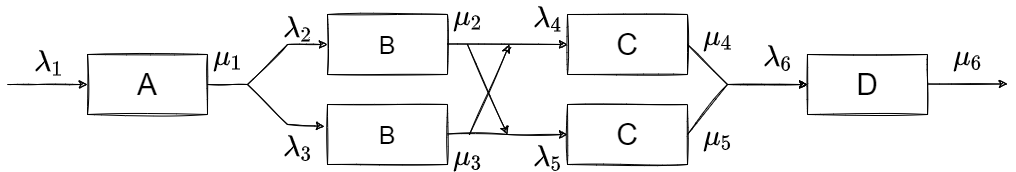

The diagram above was exported from draw.io. Its source (the exported page's mxGraphModel, read from the mxfile embedded in the PNG):
<mxGraphModel dx="1422" dy="794" grid="1" gridSize="10" guides="1" tooltips="1" connect="1" arrows="1" fold="1" page="1" pageScale="1" pageWidth="1169" pageHeight="827" background="none" math="1" shadow="0">
  <root>
    <mxCell id="0" />
    <mxCell id="1" parent="0" />
    <mxCell id="Xm-4cd7osQPpfSI9ZA1T-1" value="" style="endArrow=classic;html=1;entryX=0;entryY=0.5;entryDx=0;entryDy=0;fontSize=10;verticalAlign=bottom;sketch=1;rounded=0;" edge="1" parent="1" target="Xm-4cd7osQPpfSI9ZA1T-2">
      <mxGeometry width="50" height="50" relative="1" as="geometry">
        <mxPoint x="40" y="280" as="sourcePoint" />
        <mxPoint x="120" y="280" as="targetPoint" />
        <Array as="points">
          <mxPoint x="70" y="280" />
        </Array>
      </mxGeometry>
    </mxCell>
    <mxCell id="Xm-4cd7osQPpfSI9ZA1T-23" value="&lt;font style=&quot;font-size: 25px&quot;&gt;\(\lambda_{1}\)&lt;/font&gt;" style="edgeLabel;html=1;align=center;verticalAlign=bottom;resizable=0;points=[];fontSize=10;horizontal=1;spacingBottom=10;labelBackgroundColor=none;sketch=1;rounded=0;" vertex="1" connectable="0" parent="Xm-4cd7osQPpfSI9ZA1T-1">
      <mxGeometry x="0.025" y="-4" relative="1" as="geometry">
        <mxPoint as="offset" />
      </mxGeometry>
    </mxCell>
    <mxCell id="Xm-4cd7osQPpfSI9ZA1T-2" value="&lt;font style=&quot;font-size: 30px&quot;&gt;A&lt;/font&gt;" style="whiteSpace=wrap;html=1;glass=0;shadow=0;sketch=1;rounded=0;fillColor=none;" vertex="1" parent="1">
      <mxGeometry x="120" y="250" width="120" height="60" as="geometry" />
    </mxCell>
    <mxCell id="Xm-4cd7osQPpfSI9ZA1T-3" value="" style="endArrow=none;html=1;exitX=1;exitY=0.5;exitDx=0;exitDy=0;endFill=0;sketch=1;rounded=0;" edge="1" parent="1" source="Xm-4cd7osQPpfSI9ZA1T-2">
      <mxGeometry width="50" height="50" relative="1" as="geometry">
        <mxPoint x="270" y="250" as="sourcePoint" />
        <mxPoint x="280" y="280" as="targetPoint" />
        <Array as="points" />
      </mxGeometry>
    </mxCell>
    <mxCell id="Xm-4cd7osQPpfSI9ZA1T-5" value="" style="endArrow=classic;html=1;elbow=vertical;entryX=0;entryY=0.5;entryDx=0;entryDy=0;sketch=1;rounded=0;" edge="1" parent="1" target="Xm-4cd7osQPpfSI9ZA1T-7">
      <mxGeometry width="50" height="50" relative="1" as="geometry">
        <mxPoint x="280" y="280" as="sourcePoint" />
        <mxPoint x="360" y="240" as="targetPoint" />
        <Array as="points">
          <mxPoint x="320" y="240" />
        </Array>
      </mxGeometry>
    </mxCell>
    <mxCell id="Xm-4cd7osQPpfSI9ZA1T-6" value="" style="endArrow=classic;html=1;elbow=vertical;entryX=-0.025;entryY=0.367;entryDx=0;entryDy=0;entryPerimeter=0;sketch=1;rounded=0;" edge="1" parent="1" target="Xm-4cd7osQPpfSI9ZA1T-8">
      <mxGeometry width="50" height="50" relative="1" as="geometry">
        <mxPoint x="280" y="280" as="sourcePoint" />
        <mxPoint x="360" y="320" as="targetPoint" />
        <Array as="points">
          <mxPoint x="320" y="320" />
        </Array>
      </mxGeometry>
    </mxCell>
    <mxCell id="Xm-4cd7osQPpfSI9ZA1T-7" value="&lt;font style=&quot;font-size: 25px&quot;&gt;B&lt;/font&gt;" style="whiteSpace=wrap;html=1;sketch=1;rounded=0;fillColor=none;" vertex="1" parent="1">
      <mxGeometry x="360" y="210" width="120" height="60" as="geometry" />
    </mxCell>
    <mxCell id="Xm-4cd7osQPpfSI9ZA1T-8" value="&lt;font style=&quot;font-size: 25px&quot;&gt;B&lt;/font&gt;" style="whiteSpace=wrap;html=1;sketch=1;rounded=0;fillColor=none;" vertex="1" parent="1">
      <mxGeometry x="360" y="300" width="120" height="60" as="geometry" />
    </mxCell>
    <mxCell id="Xm-4cd7osQPpfSI9ZA1T-9" value="&lt;font style=&quot;font-size: 30px&quot;&gt;C&lt;/font&gt;" style="whiteSpace=wrap;html=1;sketch=1;rounded=0;fillColor=none;" vertex="1" parent="1">
      <mxGeometry x="600" y="300" width="120" height="60" as="geometry" />
    </mxCell>
    <mxCell id="Xm-4cd7osQPpfSI9ZA1T-10" value="&lt;font style=&quot;font-size: 30px&quot;&gt;C&lt;/font&gt;" style="whiteSpace=wrap;html=1;sketch=1;rounded=0;fillColor=none;" vertex="1" parent="1">
      <mxGeometry x="600" y="210" width="120" height="60" as="geometry" />
    </mxCell>
    <mxCell id="Xm-4cd7osQPpfSI9ZA1T-11" value="" style="endArrow=classic;html=1;entryX=0;entryY=0.5;entryDx=0;entryDy=0;sketch=1;rounded=0;" edge="1" parent="1" target="Xm-4cd7osQPpfSI9ZA1T-10">
      <mxGeometry width="50" height="50" relative="1" as="geometry">
        <mxPoint x="480" y="239.5" as="sourcePoint" />
        <mxPoint x="560" y="239.5" as="targetPoint" />
      </mxGeometry>
    </mxCell>
    <mxCell id="Xm-4cd7osQPpfSI9ZA1T-12" value="" style="endArrow=classic;html=1;entryX=0;entryY=0.5;entryDx=0;entryDy=0;sketch=1;rounded=0;" edge="1" parent="1">
      <mxGeometry width="50" height="50" relative="1" as="geometry">
        <mxPoint x="480" y="329.5" as="sourcePoint" />
        <mxPoint x="600" y="330" as="targetPoint" />
        <Array as="points">
          <mxPoint x="540" y="330" />
        </Array>
      </mxGeometry>
    </mxCell>
    <mxCell id="Xm-4cd7osQPpfSI9ZA1T-13" value="" style="endArrow=classic;html=1;sketch=1;rounded=0;" edge="1" parent="1">
      <mxGeometry width="50" height="50" relative="1" as="geometry">
        <mxPoint x="500" y="240" as="sourcePoint" />
        <mxPoint x="540" y="330" as="targetPoint" />
        <Array as="points" />
      </mxGeometry>
    </mxCell>
    <mxCell id="Xm-4cd7osQPpfSI9ZA1T-14" value="" style="endArrow=classic;html=1;jumpStyle=none;shadow=0;sketch=1;rounded=0;" edge="1" parent="1">
      <mxGeometry width="50" height="50" relative="1" as="geometry">
        <mxPoint x="502" y="330" as="sourcePoint" />
        <mxPoint x="542" y="240" as="targetPoint" />
        <Array as="points" />
      </mxGeometry>
    </mxCell>
    <mxCell id="Xm-4cd7osQPpfSI9ZA1T-15" value="" style="endArrow=classic;html=1;elbow=vertical;sketch=1;rounded=0;" edge="1" parent="1">
      <mxGeometry width="50" height="50" relative="1" as="geometry">
        <mxPoint x="720" y="240" as="sourcePoint" />
        <mxPoint x="840" y="280" as="targetPoint" />
        <Array as="points">
          <mxPoint x="760" y="280" />
        </Array>
      </mxGeometry>
    </mxCell>
    <mxCell id="Xm-4cd7osQPpfSI9ZA1T-17" value="" style="endArrow=classic;html=1;elbow=vertical;sketch=1;rounded=0;" edge="1" parent="1">
      <mxGeometry width="50" height="50" relative="1" as="geometry">
        <mxPoint x="720" y="330" as="sourcePoint" />
        <mxPoint x="840" y="280" as="targetPoint" />
        <Array as="points">
          <mxPoint x="760" y="280" />
        </Array>
      </mxGeometry>
    </mxCell>
    <mxCell id="Xm-4cd7osQPpfSI9ZA1T-18" value="&lt;font style=&quot;font-size: 30px&quot;&gt;D&lt;/font&gt;" style="whiteSpace=wrap;html=1;sketch=1;rounded=0;fillColor=none;" vertex="1" parent="1">
      <mxGeometry x="840" y="250" width="120" height="60" as="geometry" />
    </mxCell>
    <mxCell id="Xm-4cd7osQPpfSI9ZA1T-19" value="" style="endArrow=classic;html=1;entryX=0;entryY=0.5;entryDx=0;entryDy=0;sketch=1;rounded=0;" edge="1" parent="1">
      <mxGeometry width="50" height="50" relative="1" as="geometry">
        <mxPoint x="960" y="279.5" as="sourcePoint" />
        <mxPoint x="1040" y="279.5" as="targetPoint" />
      </mxGeometry>
    </mxCell>
    <mxCell id="Xm-4cd7osQPpfSI9ZA1T-24" value="&lt;font style=&quot;font-size: 25px&quot;&gt;\(\lambda_{2}\)&lt;/font&gt;" style="edgeLabel;html=1;align=center;verticalAlign=bottom;resizable=0;points=[];fontSize=10;horizontal=1;spacingBottom=10;labelBackgroundColor=none;sketch=1;rounded=0;" vertex="1" connectable="0" parent="1">
      <mxGeometry x="330" y="250" as="geometry" />
    </mxCell>
    <mxCell id="Xm-4cd7osQPpfSI9ZA1T-25" value="&lt;font style=&quot;font-size: 25px&quot;&gt;\(\lambda_{3}\)&lt;/font&gt;" style="edgeLabel;html=1;align=center;verticalAlign=bottom;resizable=0;points=[];fontSize=10;horizontal=1;spacingBottom=10;labelBackgroundColor=none;sketch=1;rounded=0;" vertex="1" connectable="0" parent="1">
      <mxGeometry x="330" y="370" as="geometry" />
    </mxCell>
    <mxCell id="Xm-4cd7osQPpfSI9ZA1T-26" value="&lt;font style=&quot;font-size: 25px&quot;&gt;\(\lambda_{4}\)&lt;/font&gt;" style="edgeLabel;html=1;align=center;verticalAlign=bottom;resizable=0;points=[];fontSize=10;horizontal=1;spacingBottom=10;labelBackgroundColor=none;sketch=1;rounded=0;" vertex="1" connectable="0" parent="1">
      <mxGeometry x="580" y="240" as="geometry" />
    </mxCell>
    <mxCell id="Xm-4cd7osQPpfSI9ZA1T-27" value="&lt;font style=&quot;font-size: 25px&quot;&gt;\(\lambda_{5}\)&lt;/font&gt;" style="edgeLabel;html=1;align=center;verticalAlign=bottom;resizable=0;points=[];fontSize=10;horizontal=1;spacingBottom=10;labelBackgroundColor=none;sketch=1;rounded=0;" vertex="1" connectable="0" parent="1">
      <mxGeometry x="580" y="380" as="geometry" />
    </mxCell>
    <mxCell id="Xm-4cd7osQPpfSI9ZA1T-28" value="&lt;font style=&quot;font-size: 25px&quot;&gt;\(\lambda_{6}\)&lt;/font&gt;" style="edgeLabel;html=1;align=center;verticalAlign=bottom;resizable=0;points=[];fontSize=10;horizontal=1;spacingBottom=10;labelBackgroundColor=none;sketch=1;rounded=0;" vertex="1" connectable="0" parent="1">
      <mxGeometry x="810" y="280" as="geometry" />
    </mxCell>
    <mxCell id="Xm-4cd7osQPpfSI9ZA1T-29" value="&lt;font style=&quot;font-size: 25px&quot;&gt;\(\mu_{1}\)&lt;/font&gt;" style="edgeLabel;html=1;align=center;verticalAlign=bottom;resizable=0;points=[];fontSize=10;horizontal=1;spacingBottom=10;labelBackgroundColor=none;sketch=1;rounded=0;" vertex="1" connectable="0" parent="1">
      <mxGeometry x="260" y="280" as="geometry" />
    </mxCell>
    <mxCell id="Xm-4cd7osQPpfSI9ZA1T-30" value="&lt;font style=&quot;font-size: 25px&quot;&gt;\(\mu_{2}\)&lt;/font&gt;" style="edgeLabel;html=1;align=center;verticalAlign=bottom;resizable=0;points=[];fontSize=10;horizontal=1;spacingBottom=10;labelBackgroundColor=none;sketch=1;rounded=0;" vertex="1" connectable="0" parent="1">
      <mxGeometry x="500" y="240" as="geometry" />
    </mxCell>
    <mxCell id="Xm-4cd7osQPpfSI9ZA1T-31" value="&lt;font style=&quot;font-size: 25px&quot;&gt;\(\mu_{3}\)&lt;/font&gt;" style="edgeLabel;html=1;align=center;verticalAlign=bottom;resizable=0;points=[];fontSize=10;horizontal=1;spacingBottom=10;labelBackgroundColor=none;sketch=1;rounded=0;" vertex="1" connectable="0" parent="1">
      <mxGeometry x="500" y="380" as="geometry" />
    </mxCell>
    <mxCell id="Xm-4cd7osQPpfSI9ZA1T-32" value="&lt;font style=&quot;font-size: 25px&quot;&gt;\(\mu_{4}\)&lt;/font&gt;" style="edgeLabel;html=1;align=center;verticalAlign=bottom;resizable=0;points=[];fontSize=10;horizontal=1;spacingBottom=10;labelBackgroundColor=none;sketch=1;rounded=0;" vertex="1" connectable="0" parent="1">
      <mxGeometry x="750" y="260" as="geometry" />
    </mxCell>
    <mxCell id="Xm-4cd7osQPpfSI9ZA1T-33" value="&lt;font style=&quot;font-size: 25px&quot;&gt;\(\mu_{5}\)&lt;/font&gt;" style="edgeLabel;html=1;align=center;verticalAlign=bottom;resizable=0;points=[];fontSize=10;horizontal=1;spacingBottom=10;labelBackgroundColor=none;sketch=1;rounded=0;" vertex="1" connectable="0" parent="1">
      <mxGeometry x="750" y="360" as="geometry" />
    </mxCell>
    <mxCell id="Xm-4cd7osQPpfSI9ZA1T-34" value="&lt;font style=&quot;font-size: 25px&quot;&gt;\(\mu_{6}\)&lt;/font&gt;" style="edgeLabel;html=1;align=center;verticalAlign=bottom;resizable=0;points=[];fontSize=10;horizontal=1;spacingBottom=10;labelBackgroundColor=none;sketch=1;rounded=0;" vertex="1" connectable="0" parent="1">
      <mxGeometry x="1000" y="280" as="geometry" />
    </mxCell>
  </root>
</mxGraphModel>